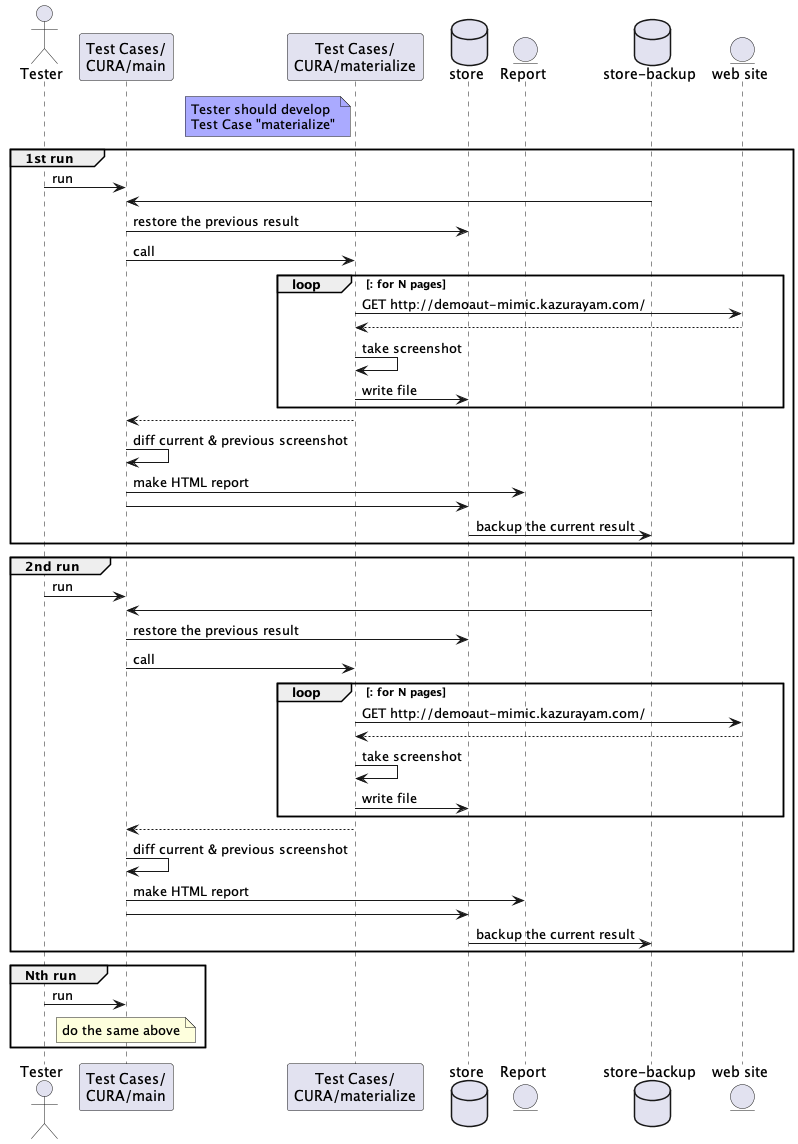

The diagram above was rendered by PlantUML. Its source (embedded in the PNG):
@startuml chronos-diff
actor Tester as tester
participant "Test Cases/\nCURA/main" as main
participant "Test Cases/\nCURA/materialize" as materialize
note left of materialize #AAAAFF : Tester should develop\nTest Case "materialize"
database store
entity Report as report
database "store-backup" as storebk
entity "web site" as site

group 1st run
tester -> main : run
storebk -> main
main -> store : restore the previous result
main -> materialize : call
loop : for N pages
materialize -> site : GET http://demoaut-mimic.kazurayam.com/
materialize <-- site
materialize -> materialize : take screenshot
materialize -> store : write file
end
main <-- materialize
main -> main : diff current & previous screenshot
main -> report : make HTML report
main -> store
store -> storebk : backup the current result
end

group 2nd run
tester -> main : run
storebk -> main
main -> store : restore the previous result
main -> materialize : call
loop : for N pages
materialize -> site : GET http://demoaut-mimic.kazurayam.com/
materialize <-- site
materialize -> materialize : take screenshot
materialize -> store : write file
end
main <-- materialize
main -> main : diff current & previous screenshot
main -> report : make HTML report
main -> store
store -> storebk : backup the current result
end
group Nth run
tester -> main :run
note over main: do the same above
end
@enduml